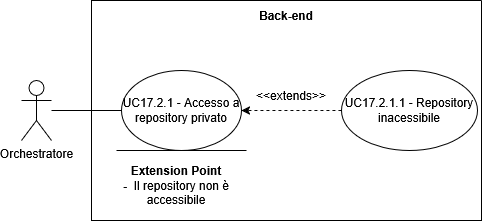

The diagram above was exported from draw.io. Its source (the exported page's mxGraphModel, read from the mxfile embedded in the PNG):
<mxGraphModel dx="1426" dy="759" grid="1" gridSize="10" guides="1" tooltips="1" connect="1" arrows="1" fold="1" page="1" pageScale="1" pageWidth="850" pageHeight="1100" math="0" shadow="0">
  <root>
    <mxCell id="0" />
    <mxCell id="1" parent="0" />
    <mxCell id="Z2DoVu5hKPZ7p3XJd6qz-1" parent="1" style="shape=umlActor;verticalLabelPosition=bottom;verticalAlign=top;html=1;outlineConnect=0;" value="Orchestratore" vertex="1">
      <mxGeometry height="60" width="30" x="170" y="280" as="geometry" />
    </mxCell>
    <mxCell id="Z2DoVu5hKPZ7p3XJd6qz-2" parent="1" style="swimlane;startSize=0;" value="" vertex="1">
      <mxGeometry height="220" width="390" x="240" y="200" as="geometry">
        <mxRectangle height="40" width="50" x="250" y="240" as="alternateBounds" />
      </mxGeometry>
    </mxCell>
    <mxCell id="Z2DoVu5hKPZ7p3XJd6qz-3" parent="Z2DoVu5hKPZ7p3XJd6qz-2" style="text;html=1;whiteSpace=wrap;strokeColor=none;fillColor=none;align=center;verticalAlign=middle;rounded=0;fontStyle=1" value="Back-end" vertex="1">
      <mxGeometry height="30" width="60" x="165" as="geometry" />
    </mxCell>
    <mxCell id="Z2DoVu5hKPZ7p3XJd6qz-4" parent="Z2DoVu5hKPZ7p3XJd6qz-2" style="ellipse;html=1;whiteSpace=wrap;" value="UC17.2.1 - Accesso a repository privato" vertex="1">
      <mxGeometry height="80" width="120" x="30" y="70" as="geometry" />
    </mxCell>
    <mxCell id="Z2DoVu5hKPZ7p3XJd6qz-5" parent="Z2DoVu5hKPZ7p3XJd6qz-2" style="ellipse;whiteSpace=wrap;html=1;" value="UC17.2.1.1 - Repository inacessibile" vertex="1">
      <mxGeometry height="80" width="136" x="250" y="70" as="geometry" />
    </mxCell>
    <mxCell id="Z2DoVu5hKPZ7p3XJd6qz-6" edge="1" parent="Z2DoVu5hKPZ7p3XJd6qz-2" source="Z2DoVu5hKPZ7p3XJd6qz-5" style="endArrow=classic;html=1;rounded=0;exitX=0;exitY=0.5;exitDx=0;exitDy=0;entryX=1;entryY=0.5;entryDx=0;entryDy=0;dashed=1;endFill=1;" target="Z2DoVu5hKPZ7p3XJd6qz-4" value="">
      <mxGeometry height="50" relative="1" width="50" as="geometry">
        <mxPoint x="160" y="120" as="sourcePoint" />
        <mxPoint x="210" y="70" as="targetPoint" />
      </mxGeometry>
    </mxCell>
    <mxCell id="Z2DoVu5hKPZ7p3XJd6qz-7" edge="1" parent="Z2DoVu5hKPZ7p3XJd6qz-2" style="endArrow=none;html=1;rounded=0;" value="">
      <mxGeometry height="50" relative="1" width="50" as="geometry">
        <mxPoint x="25" y="150" as="sourcePoint" />
        <mxPoint x="155" y="150" as="targetPoint" />
      </mxGeometry>
    </mxCell>
    <mxCell id="Z2DoVu5hKPZ7p3XJd6qz-8" parent="Z2DoVu5hKPZ7p3XJd6qz-2" style="text;html=1;whiteSpace=wrap;strokeColor=none;fillColor=none;align=center;verticalAlign=middle;rounded=0;" value="&lt;b&gt;Extension Point&lt;/b&gt;&lt;div&gt;&lt;b&gt;-&amp;nbsp;&amp;nbsp;&lt;/b&gt;Il repository non è accessibile&lt;/div&gt;" vertex="1">
      <mxGeometry height="70" width="150" x="10" y="150" as="geometry" />
    </mxCell>
    <mxCell id="Z2DoVu5hKPZ7p3XJd6qz-9" parent="Z2DoVu5hKPZ7p3XJd6qz-2" style="text;html=1;whiteSpace=wrap;strokeColor=none;fillColor=none;align=center;verticalAlign=middle;rounded=0;" value="&amp;lt;&amp;lt;extends&amp;gt;&amp;gt;" vertex="1">
      <mxGeometry height="30" width="60" x="170" y="80" as="geometry" />
    </mxCell>
    <mxCell id="Z2DoVu5hKPZ7p3XJd6qz-10" edge="1" parent="1" source="Z2DoVu5hKPZ7p3XJd6qz-1" style="endArrow=none;html=1;rounded=0;entryX=0;entryY=0.5;entryDx=0;entryDy=0;" target="Z2DoVu5hKPZ7p3XJd6qz-4" value="">
      <mxGeometry height="50" relative="1" width="50" as="geometry">
        <mxPoint x="390" y="160" as="sourcePoint" />
        <mxPoint x="440" y="110" as="targetPoint" />
      </mxGeometry>
    </mxCell>
  </root>
</mxGraphModel>